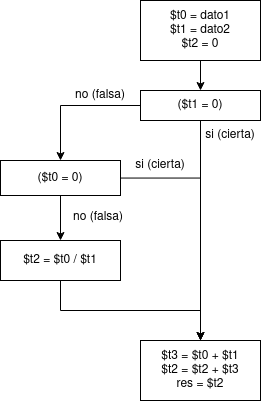

The diagram above was exported from draw.io. Its source (the exported page's mxGraphModel, read from the mxfile embedded in the PNG):
<mxGraphModel dx="1256" dy="696" grid="1" gridSize="10" guides="1" tooltips="1" connect="1" arrows="1" fold="1" page="1" pageScale="1" pageWidth="850" pageHeight="1100" math="0" shadow="0">
  <root>
    <mxCell id="0" />
    <mxCell id="1" parent="0" />
    <mxCell id="SC9EXSyLCcyfa8Tsrb__-3" value="" style="edgeStyle=orthogonalEdgeStyle;rounded=0;orthogonalLoop=1;jettySize=auto;html=1;" edge="1" parent="1" source="SC9EXSyLCcyfa8Tsrb__-1" target="SC9EXSyLCcyfa8Tsrb__-2">
      <mxGeometry relative="1" as="geometry" />
    </mxCell>
    <mxCell id="SC9EXSyLCcyfa8Tsrb__-1" value="&lt;div&gt;$t0 = dato1&lt;/div&gt;&lt;div&gt;$t1 = dato2&lt;/div&gt;&lt;div&gt;$t2 = 0&lt;br&gt;&lt;/div&gt;" style="rounded=0;whiteSpace=wrap;html=1;" vertex="1" parent="1">
      <mxGeometry x="240" y="70" width="120" height="60" as="geometry" />
    </mxCell>
    <mxCell id="SC9EXSyLCcyfa8Tsrb__-5" value="" style="edgeStyle=orthogonalEdgeStyle;rounded=0;orthogonalLoop=1;jettySize=auto;html=1;" edge="1" parent="1" source="SC9EXSyLCcyfa8Tsrb__-2" target="SC9EXSyLCcyfa8Tsrb__-4">
      <mxGeometry relative="1" as="geometry" />
    </mxCell>
    <mxCell id="SC9EXSyLCcyfa8Tsrb__-7" value="" style="edgeStyle=orthogonalEdgeStyle;rounded=0;orthogonalLoop=1;jettySize=auto;html=1;" edge="1" parent="1" source="SC9EXSyLCcyfa8Tsrb__-2" target="SC9EXSyLCcyfa8Tsrb__-6">
      <mxGeometry relative="1" as="geometry" />
    </mxCell>
    <mxCell id="SC9EXSyLCcyfa8Tsrb__-2" value="($t1 = 0)" style="whiteSpace=wrap;html=1;rounded=0;" vertex="1" parent="1">
      <mxGeometry x="240" y="160" width="120" height="30" as="geometry" />
    </mxCell>
    <mxCell id="SC9EXSyLCcyfa8Tsrb__-4" value="&lt;div&gt;$t3 = $t0 + $t1&lt;/div&gt;&lt;div&gt;$t2 = $t2 + $t3&lt;/div&gt;&lt;div&gt;res = $t2&lt;br&gt;&lt;/div&gt;" style="whiteSpace=wrap;html=1;rounded=0;" vertex="1" parent="1">
      <mxGeometry x="240" y="410" width="120" height="60" as="geometry" />
    </mxCell>
    <mxCell id="SC9EXSyLCcyfa8Tsrb__-8" style="edgeStyle=orthogonalEdgeStyle;rounded=0;orthogonalLoop=1;jettySize=auto;html=1;" edge="1" parent="1" source="SC9EXSyLCcyfa8Tsrb__-6" target="SC9EXSyLCcyfa8Tsrb__-4">
      <mxGeometry relative="1" as="geometry">
        <Array as="points">
          <mxPoint x="300" y="248" />
        </Array>
      </mxGeometry>
    </mxCell>
    <mxCell id="SC9EXSyLCcyfa8Tsrb__-10" value="" style="edgeStyle=orthogonalEdgeStyle;rounded=0;orthogonalLoop=1;jettySize=auto;html=1;" edge="1" parent="1" source="SC9EXSyLCcyfa8Tsrb__-6" target="SC9EXSyLCcyfa8Tsrb__-9">
      <mxGeometry relative="1" as="geometry" />
    </mxCell>
    <mxCell id="SC9EXSyLCcyfa8Tsrb__-6" value="($t0 = 0)" style="whiteSpace=wrap;html=1;rounded=0;" vertex="1" parent="1">
      <mxGeometry x="100" y="230" width="120" height="35" as="geometry" />
    </mxCell>
    <mxCell id="SC9EXSyLCcyfa8Tsrb__-11" style="edgeStyle=orthogonalEdgeStyle;rounded=0;orthogonalLoop=1;jettySize=auto;html=1;" edge="1" parent="1" source="SC9EXSyLCcyfa8Tsrb__-9" target="SC9EXSyLCcyfa8Tsrb__-4">
      <mxGeometry relative="1" as="geometry">
        <Array as="points">
          <mxPoint x="160" y="380" />
          <mxPoint x="300" y="380" />
        </Array>
      </mxGeometry>
    </mxCell>
    <mxCell id="SC9EXSyLCcyfa8Tsrb__-9" value="$t2 = $t0 / $t1" style="whiteSpace=wrap;html=1;rounded=0;" vertex="1" parent="1">
      <mxGeometry x="100" y="310" width="120" height="40" as="geometry" />
    </mxCell>
    <mxCell id="SC9EXSyLCcyfa8Tsrb__-12" value="si (cierta)" style="text;html=1;strokeColor=none;fillColor=none;align=center;verticalAlign=middle;whiteSpace=wrap;rounded=0;" vertex="1" parent="1">
      <mxGeometry x="300" y="190" width="60" height="30" as="geometry" />
    </mxCell>
    <mxCell id="SC9EXSyLCcyfa8Tsrb__-13" value="si (cierta)" style="text;html=1;strokeColor=none;fillColor=none;align=center;verticalAlign=middle;whiteSpace=wrap;rounded=0;" vertex="1" parent="1">
      <mxGeometry x="230" y="220" width="60" height="30" as="geometry" />
    </mxCell>
    <mxCell id="SC9EXSyLCcyfa8Tsrb__-14" value="no (falsa)" style="text;html=1;strokeColor=none;fillColor=none;align=center;verticalAlign=middle;whiteSpace=wrap;rounded=0;" vertex="1" parent="1">
      <mxGeometry x="170" y="150" width="60" height="30" as="geometry" />
    </mxCell>
    <mxCell id="SC9EXSyLCcyfa8Tsrb__-16" value="no (falsa)" style="text;html=1;strokeColor=none;fillColor=none;align=center;verticalAlign=middle;whiteSpace=wrap;rounded=0;" vertex="1" parent="1">
      <mxGeometry x="168" y="272" width="60" height="30" as="geometry" />
    </mxCell>
  </root>
</mxGraphModel>